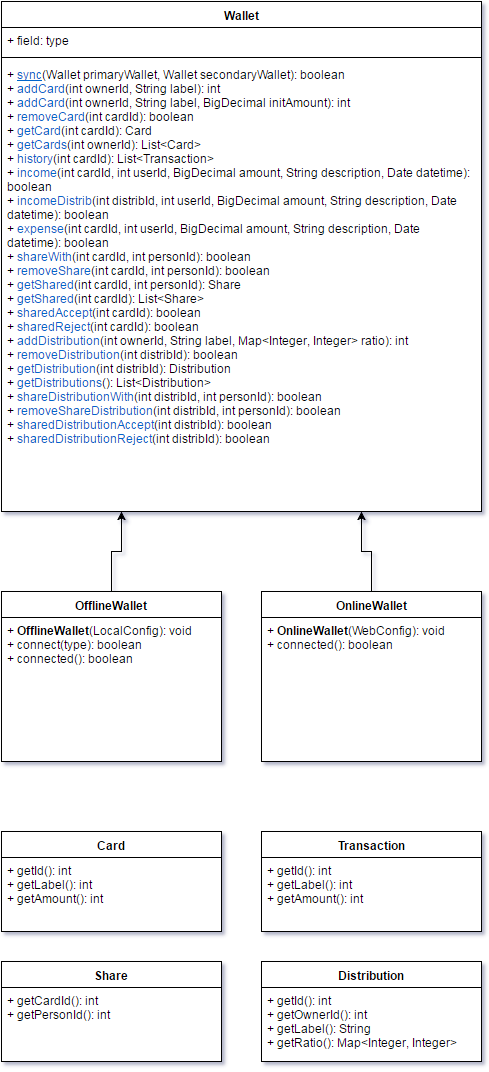

The diagram above was exported from draw.io. Its source (the exported page's mxGraphModel, read from the mxfile embedded in the PNG):
<mxGraphModel dx="761" dy="550" grid="1" gridSize="10" guides="1" tooltips="1" connect="1" arrows="1" fold="1" page="1" pageScale="1" pageWidth="850" pageHeight="1100" background="#ffffff" math="0" shadow="0">
  <root>
    <mxCell id="0" />
    <mxCell id="1" parent="0" />
    <mxCell id="2" value="Wallet" style="swimlane;html=1;fontStyle=1;align=center;verticalAlign=top;childLayout=stackLayout;horizontal=1;startSize=26;horizontalStack=0;resizeParent=1;resizeLast=0;collapsible=1;marginBottom=0;swimlaneFillColor=#ffffff;" vertex="1" parent="1">
      <mxGeometry width="480" height="510" as="geometry" />
    </mxCell>
    <mxCell id="3" value="+ field: type" style="text;html=1;strokeColor=none;fillColor=none;align=left;verticalAlign=top;spacingLeft=4;spacingRight=4;whiteSpace=wrap;overflow=hidden;rotatable=0;points=[[0,0.5],[1,0.5]];portConstraint=eastwest;" vertex="1" parent="2">
      <mxGeometry y="26" width="480" height="26" as="geometry" />
    </mxCell>
    <mxCell id="4" value="" style="line;html=1;strokeWidth=1;fillColor=none;align=left;verticalAlign=middle;spacingTop=-1;spacingLeft=3;spacingRight=3;rotatable=0;labelPosition=right;points=[];portConstraint=eastwest;" vertex="1" parent="2">
      <mxGeometry y="52" width="480" height="8" as="geometry" />
    </mxCell>
    <mxCell id="5" value="+ &lt;u&gt;&lt;font color=&quot;#0066cc&quot;&gt;sync&lt;/font&gt;&lt;/u&gt;(Wallet primaryWallet, Wallet secondaryWallet): boolean&lt;div&gt;+ &lt;font color=&quot;#0066cc&quot;&gt;addCard&lt;/font&gt;(&lt;span&gt;int&lt;/span&gt;&lt;span&gt; ownerId, &lt;/span&gt;&lt;span&gt;String&lt;/span&gt;&lt;span&gt; label&lt;/span&gt;&lt;span&gt;): int&lt;/span&gt;&lt;/div&gt;&lt;div&gt;+ &lt;font color=&quot;#0066cc&quot;&gt;addCard&lt;/font&gt;(int ownerId, String label, BigDecimal initAmount): int&lt;/div&gt;&lt;div&gt;+&amp;nbsp;&lt;font color=&quot;#0066cc&quot;&gt;removeCard&lt;/font&gt;(int cardId): boolean&lt;/div&gt;&lt;div&gt;+&amp;nbsp;&lt;font color=&quot;#0066cc&quot;&gt;getCard&lt;/font&gt;(int cardId): Card&lt;/div&gt;&lt;div&gt;+&amp;nbsp;&lt;font color=&quot;#0066cc&quot;&gt;getCards&lt;/font&gt;(int ownerId): List&amp;lt;Card&amp;gt;&lt;/div&gt;&lt;div&gt;+&amp;nbsp;&lt;font color=&quot;#0066cc&quot;&gt;history&lt;/font&gt;(int cardId): List&amp;lt;Transaction&amp;gt;&lt;/div&gt;&lt;div&gt;+&amp;nbsp;&lt;font color=&quot;#0066cc&quot;&gt;income&lt;/font&gt;(int cardId, int userId, BigDecimal amount, String description, Date datetime): boolean&lt;/div&gt;&lt;div&gt;+&amp;nbsp;&lt;font color=&quot;#0066cc&quot;&gt;incomeDistrib&lt;/font&gt;(int distribId, int userId, BigDecimal amount, String description, Date datetime): boolean&lt;/div&gt;&lt;div&gt;+&amp;nbsp;&lt;font color=&quot;#0066cc&quot;&gt;expense&lt;/font&gt;(int cardId, int userId, BigDecimal amount, String description, Date datetime): boolean&lt;/div&gt;&lt;div&gt;+&amp;nbsp;&lt;font color=&quot;#0066cc&quot;&gt;shareWith&lt;/font&gt;(int cardId, int personId): boolean&lt;/div&gt;&lt;div&gt;+&amp;nbsp;&lt;font color=&quot;#0066cc&quot;&gt;removeShare&lt;/font&gt;(int cardId, int personId): boolean&lt;/div&gt;&lt;div&gt;+&amp;nbsp;&lt;font color=&quot;#0066cc&quot;&gt;getShared&lt;/font&gt;(int cardId, int personId): Share&lt;/div&gt;&lt;div&gt;+&amp;nbsp;&lt;font color=&quot;#0066cc&quot;&gt;getShared&lt;/font&gt;(int cardId): List&amp;lt;Share&amp;gt;&lt;/div&gt;&lt;div&gt;+&amp;nbsp;&lt;font color=&quot;#0066cc&quot;&gt;sharedAccept&lt;/font&gt;(int cardId): boolean&lt;/div&gt;&lt;div&gt;+&amp;nbsp;&lt;font color=&quot;#0066cc&quot;&gt;sharedReject&lt;/font&gt;(int cardId): boolean&lt;/div&gt;&lt;div&gt;+&amp;nbsp;&lt;font color=&quot;#0066cc&quot;&gt;addDistribution&lt;/font&gt;(int ownerId, String label, Map&amp;lt;&lt;span&gt;Integer&lt;/span&gt;, &lt;span&gt;Integer&lt;/span&gt;&amp;gt; ratio): int&lt;/div&gt;&lt;div&gt;+&amp;nbsp;&lt;font color=&quot;#0066cc&quot;&gt;removeDistribution&lt;/font&gt;(int distribId): boolean&lt;/div&gt;&lt;div&gt;+&amp;nbsp;&lt;font color=&quot;#0066cc&quot;&gt;getDistribution&lt;/font&gt;(int distribId): Distribution&lt;/div&gt;&lt;div&gt;+&amp;nbsp;&lt;font color=&quot;#0066cc&quot;&gt;getDistributions&lt;/font&gt;(): List&amp;lt;Distribution&amp;gt;&lt;/div&gt;&lt;div&gt;+&amp;nbsp;&lt;font color=&quot;#0066cc&quot;&gt;shareDistributionWith&lt;/font&gt;(int distribId, int personId): boolean&lt;/div&gt;&lt;div&gt;+&amp;nbsp;&lt;font color=&quot;#0066cc&quot;&gt;removeShareDistribution&lt;/font&gt;(int distribId, int personId): boolean&lt;/div&gt;&lt;div&gt;+&amp;nbsp;&lt;font color=&quot;#0066cc&quot;&gt;sharedDistributionAccept&lt;/font&gt;(int distribId): boolean&lt;/div&gt;&lt;div&gt;+&amp;nbsp;&lt;font color=&quot;#0066cc&quot;&gt;sharedDistributionReject&lt;/font&gt;(int distribId): boolean&lt;/div&gt;" style="text;html=1;strokeColor=none;fillColor=none;align=left;verticalAlign=top;spacingLeft=4;spacingRight=4;whiteSpace=wrap;overflow=hidden;rotatable=0;points=[[0,0.5],[1,0.5]];portConstraint=eastwest;" vertex="1" parent="2">
      <mxGeometry y="60" width="480" height="450" as="geometry" />
    </mxCell>
    <mxCell id="6" value="+ field: type" style="text;html=1;strokeColor=none;fillColor=none;align=left;verticalAlign=top;spacingLeft=4;spacingRight=4;whiteSpace=wrap;overflow=hidden;rotatable=0;points=[[0,0.5],[1,0.5]];portConstraint=eastwest;" vertex="1" parent="1">
      <mxGeometry y="26" width="480" height="26" as="geometry" />
    </mxCell>
    <mxCell id="7" value="" style="line;html=1;strokeWidth=1;fillColor=none;align=left;verticalAlign=middle;spacingTop=-1;spacingLeft=3;spacingRight=3;rotatable=0;labelPosition=right;points=[];portConstraint=eastwest;" vertex="1" parent="1">
      <mxGeometry y="52" width="480" height="8" as="geometry" />
    </mxCell>
    <mxCell id="8" value="+ &lt;u&gt;&lt;font color=&quot;#0066cc&quot;&gt;sync&lt;/font&gt;&lt;/u&gt;(Wallet primaryWallet, Wallet secondaryWallet): boolean&lt;div&gt;+ &lt;font color=&quot;#0066cc&quot;&gt;addCard&lt;/font&gt;(&lt;span&gt;int&lt;/span&gt;&lt;span&gt; ownerId, &lt;/span&gt;&lt;span&gt;String&lt;/span&gt;&lt;span&gt; label&lt;/span&gt;&lt;span&gt;): int&lt;/span&gt;&lt;/div&gt;&lt;div&gt;+ &lt;font color=&quot;#0066cc&quot;&gt;addCard&lt;/font&gt;(int ownerId, String label, BigDecimal initAmount): int&lt;/div&gt;&lt;div&gt;+&amp;nbsp;&lt;font color=&quot;#0066cc&quot;&gt;removeCard&lt;/font&gt;(int cardId): boolean&lt;/div&gt;&lt;div&gt;+&amp;nbsp;&lt;font color=&quot;#0066cc&quot;&gt;getCard&lt;/font&gt;(int cardId): Card&lt;/div&gt;&lt;div&gt;+&amp;nbsp;&lt;font color=&quot;#0066cc&quot;&gt;getCards&lt;/font&gt;(int ownerId): List&amp;lt;Card&amp;gt;&lt;/div&gt;&lt;div&gt;+&amp;nbsp;&lt;font color=&quot;#0066cc&quot;&gt;history&lt;/font&gt;(int cardId): List&amp;lt;Transaction&amp;gt;&lt;/div&gt;&lt;div&gt;+&amp;nbsp;&lt;font color=&quot;#0066cc&quot;&gt;income&lt;/font&gt;(int cardId, int userId, BigDecimal amount, String description, Date datetime): boolean&lt;/div&gt;&lt;div&gt;+&amp;nbsp;&lt;font color=&quot;#0066cc&quot;&gt;incomeDistrib&lt;/font&gt;(int distribId, int userId, BigDecimal amount, String description, Date datetime): boolean&lt;/div&gt;&lt;div&gt;+&amp;nbsp;&lt;font color=&quot;#0066cc&quot;&gt;expense&lt;/font&gt;(int cardId, int userId, BigDecimal amount, String description, Date datetime): boolean&lt;/div&gt;&lt;div&gt;+&amp;nbsp;&lt;font color=&quot;#0066cc&quot;&gt;shareWith&lt;/font&gt;(int cardId, int personId): boolean&lt;/div&gt;&lt;div&gt;+&amp;nbsp;&lt;font color=&quot;#0066cc&quot;&gt;removeShare&lt;/font&gt;(int cardId, int personId): boolean&lt;/div&gt;&lt;div&gt;+&amp;nbsp;&lt;font color=&quot;#0066cc&quot;&gt;getShared&lt;/font&gt;(int cardId, int personId): Share&lt;/div&gt;&lt;div&gt;+&amp;nbsp;&lt;font color=&quot;#0066cc&quot;&gt;getShared&lt;/font&gt;(int cardId): List&amp;lt;Share&amp;gt;&lt;/div&gt;&lt;div&gt;+&amp;nbsp;&lt;font color=&quot;#0066cc&quot;&gt;sharedAccept&lt;/font&gt;(int cardId): boolean&lt;/div&gt;&lt;div&gt;+&amp;nbsp;&lt;font color=&quot;#0066cc&quot;&gt;sharedReject&lt;/font&gt;(int cardId): boolean&lt;/div&gt;&lt;div&gt;+&amp;nbsp;&lt;font color=&quot;#0066cc&quot;&gt;addDistribution&lt;/font&gt;(int ownerId, String label, Map&amp;lt;&lt;span&gt;Integer&lt;/span&gt;, &lt;span&gt;Integer&lt;/span&gt;&amp;gt; ratio): int&lt;/div&gt;&lt;div&gt;+&amp;nbsp;&lt;font color=&quot;#0066cc&quot;&gt;removeDistribution&lt;/font&gt;(int distribId): boolean&lt;/div&gt;&lt;div&gt;+&amp;nbsp;&lt;font color=&quot;#0066cc&quot;&gt;getDistribution&lt;/font&gt;(int distribId): Distribution&lt;/div&gt;&lt;div&gt;+&amp;nbsp;&lt;font color=&quot;#0066cc&quot;&gt;getDistributions&lt;/font&gt;(): List&amp;lt;Distribution&amp;gt;&lt;/div&gt;&lt;div&gt;+&amp;nbsp;&lt;font color=&quot;#0066cc&quot;&gt;shareDistributionWith&lt;/font&gt;(int distribId, int personId): boolean&lt;/div&gt;&lt;div&gt;+&amp;nbsp;&lt;font color=&quot;#0066cc&quot;&gt;removeShareDistribution&lt;/font&gt;(int distribId, int personId): boolean&lt;/div&gt;&lt;div&gt;+&amp;nbsp;&lt;font color=&quot;#0066cc&quot;&gt;sharedDistributionAccept&lt;/font&gt;(int distribId): boolean&lt;/div&gt;&lt;div&gt;+&amp;nbsp;&lt;font color=&quot;#0066cc&quot;&gt;sharedDistributionReject&lt;/font&gt;(int distribId): boolean&lt;/div&gt;" style="text;html=1;strokeColor=none;fillColor=none;align=left;verticalAlign=top;spacingLeft=4;spacingRight=4;whiteSpace=wrap;overflow=hidden;rotatable=0;points=[[0,0.5],[1,0.5]];portConstraint=eastwest;" vertex="1" parent="1">
      <mxGeometry y="60" width="480" height="450" as="geometry" />
    </mxCell>
    <mxCell id="9" value="OfflineWallet" style="swimlane;html=1;fontStyle=1;align=center;verticalAlign=top;childLayout=stackLayout;horizontal=1;startSize=26;horizontalStack=0;resizeParent=1;resizeLast=0;collapsible=1;marginBottom=0;swimlaneFillColor=#ffffff;" vertex="1" parent="1">
      <mxGeometry y="590" width="220" height="170" as="geometry" />
    </mxCell>
    <mxCell id="10" value="+ &lt;b&gt;OfflineWallet&lt;/b&gt;(LocalConfig): void&lt;div&gt;+ connect(type): boolean&lt;br&gt;&lt;/div&gt;&lt;div&gt;+ connected(): boolean&lt;br&gt;&lt;/div&gt;&lt;div&gt;&lt;br&gt;&lt;/div&gt;&lt;div&gt;&lt;br&gt;&lt;/div&gt;" style="text;html=1;strokeColor=none;fillColor=none;align=left;verticalAlign=top;spacingLeft=4;spacingRight=4;whiteSpace=wrap;overflow=hidden;rotatable=0;points=[[0,0.5],[1,0.5]];portConstraint=eastwest;" vertex="1" parent="9">
      <mxGeometry y="26" width="220" height="144" as="geometry" />
    </mxCell>
    <mxCell id="11" value="+ &lt;b&gt;OfflineWallet&lt;/b&gt;(LocalConfig): void&lt;div&gt;+ connect(type): boolean&lt;br&gt;&lt;/div&gt;&lt;div&gt;+ connected(): boolean&lt;br&gt;&lt;/div&gt;&lt;div&gt;&lt;br&gt;&lt;/div&gt;&lt;div&gt;&lt;br&gt;&lt;/div&gt;" style="text;html=1;strokeColor=none;fillColor=none;align=left;verticalAlign=top;spacingLeft=4;spacingRight=4;whiteSpace=wrap;overflow=hidden;rotatable=0;points=[[0,0.5],[1,0.5]];portConstraint=eastwest;" vertex="1" parent="1">
      <mxGeometry y="616" width="220" height="144" as="geometry" />
    </mxCell>
    <mxCell id="12" value="OnlineWallet" style="swimlane;html=1;fontStyle=1;align=center;verticalAlign=top;childLayout=stackLayout;horizontal=1;startSize=26;horizontalStack=0;resizeParent=1;resizeLast=0;collapsible=1;marginBottom=0;swimlaneFillColor=#ffffff;" vertex="1" parent="1">
      <mxGeometry x="260" y="590" width="220" height="170" as="geometry" />
    </mxCell>
    <mxCell id="13" value="+ &lt;b&gt;OnlineWallet&lt;/b&gt;(WebConfig): void&lt;div&gt;+ connected(): boolean&lt;br&gt;&lt;/div&gt;&lt;div&gt;&lt;br&gt;&lt;/div&gt;" style="text;html=1;strokeColor=none;fillColor=none;align=left;verticalAlign=top;spacingLeft=4;spacingRight=4;whiteSpace=wrap;overflow=hidden;rotatable=0;points=[[0,0.5],[1,0.5]];portConstraint=eastwest;" vertex="1" parent="12">
      <mxGeometry y="26" width="220" height="144" as="geometry" />
    </mxCell>
    <mxCell id="14" value="+ &lt;b&gt;OnlineWallet&lt;/b&gt;(WebConfig): void&lt;div&gt;+ connected(): boolean&lt;br&gt;&lt;/div&gt;&lt;div&gt;&lt;br&gt;&lt;/div&gt;" style="text;html=1;strokeColor=none;fillColor=none;align=left;verticalAlign=top;spacingLeft=4;spacingRight=4;whiteSpace=wrap;overflow=hidden;rotatable=0;points=[[0,0.5],[1,0.5]];portConstraint=eastwest;" vertex="1" parent="1">
      <mxGeometry x="260" y="616" width="220" height="144" as="geometry" />
    </mxCell>
    <mxCell id="15" style="edgeStyle=orthogonalEdgeStyle;rounded=0;html=1;exitX=0.5;exitY=0;entryX=0.25;entryY=1;jettySize=auto;orthogonalLoop=1;" edge="1" source="9" target="2" parent="1">
      <mxGeometry x="110" y="510" as="geometry" />
    </mxCell>
    <mxCell id="16" style="edgeStyle=orthogonalEdgeStyle;rounded=0;html=1;exitX=0.5;exitY=0;entryX=0.75;entryY=1;jettySize=auto;orthogonalLoop=1;" edge="1" source="12" target="2" parent="1">
      <mxGeometry x="360" y="510" as="geometry" />
    </mxCell>
    <mxCell id="17" value="Card" style="swimlane;html=1;fontStyle=1;align=center;verticalAlign=top;childLayout=stackLayout;horizontal=1;startSize=26;horizontalStack=0;resizeParent=1;resizeLast=0;collapsible=1;marginBottom=0;swimlaneFillColor=#ffffff;" vertex="1" parent="1">
      <mxGeometry y="830" width="220" height="100" as="geometry" />
    </mxCell>
    <mxCell id="18" value="&lt;div&gt;+&amp;nbsp;&lt;span&gt;getId(): int&lt;/span&gt;&lt;/div&gt;&lt;div&gt;&lt;span&gt;+&amp;nbsp;&lt;/span&gt;&lt;span&gt;getLabel(): int&lt;/span&gt;&lt;/div&gt;&lt;div&gt;&lt;span&gt;+&amp;nbsp;&lt;/span&gt;&lt;span&gt;getAmount(): int&lt;/span&gt;&lt;/div&gt;" style="text;html=1;strokeColor=none;fillColor=none;align=left;verticalAlign=top;spacingLeft=4;spacingRight=4;whiteSpace=wrap;overflow=hidden;rotatable=0;points=[[0,0.5],[1,0.5]];portConstraint=eastwest;" vertex="1" parent="17">
      <mxGeometry y="26" width="220" height="74" as="geometry" />
    </mxCell>
    <mxCell id="19" value="&lt;div&gt;+&amp;nbsp;&lt;span&gt;getId(): int&lt;/span&gt;&lt;/div&gt;&lt;div&gt;&lt;span&gt;+&amp;nbsp;&lt;/span&gt;&lt;span&gt;getLabel(): int&lt;/span&gt;&lt;/div&gt;&lt;div&gt;&lt;span&gt;+&amp;nbsp;&lt;/span&gt;&lt;span&gt;getAmount(): int&lt;/span&gt;&lt;/div&gt;" style="text;html=1;strokeColor=none;fillColor=none;align=left;verticalAlign=top;spacingLeft=4;spacingRight=4;whiteSpace=wrap;overflow=hidden;rotatable=0;points=[[0,0.5],[1,0.5]];portConstraint=eastwest;" vertex="1" parent="1">
      <mxGeometry y="856" width="220" height="74" as="geometry" />
    </mxCell>
    <mxCell id="20" value="Distribution" style="swimlane;html=1;fontStyle=1;align=center;verticalAlign=top;childLayout=stackLayout;horizontal=1;startSize=26;horizontalStack=0;resizeParent=1;resizeLast=0;collapsible=1;marginBottom=0;swimlaneFillColor=#ffffff;" vertex="1" parent="1">
      <mxGeometry x="260" y="960" width="220" height="100" as="geometry" />
    </mxCell>
    <mxCell id="21" value="&lt;div&gt;+&amp;nbsp;&lt;span&gt;getId(): int&lt;/span&gt;&lt;/div&gt;&lt;div&gt;&lt;span&gt;+&amp;nbsp;&lt;/span&gt;&lt;span&gt;getOwnerId()&lt;/span&gt;&lt;span&gt;: int&lt;/span&gt;&lt;br&gt;&lt;/div&gt;&lt;div&gt;&lt;span&gt;+&amp;nbsp;&lt;/span&gt;&lt;span&gt;getLabel(): String&lt;/span&gt;&lt;/div&gt;&lt;div&gt;&lt;span&gt;+&amp;nbsp;&lt;/span&gt;&lt;span&gt;getRatio()&lt;/span&gt;&lt;span&gt;:&amp;nbsp;&lt;/span&gt;&lt;span&gt;Map&amp;lt;&lt;/span&gt;&lt;span&gt;Integer&lt;/span&gt;&lt;span&gt;, &lt;/span&gt;&lt;span&gt;Integer&lt;/span&gt;&lt;span&gt;&amp;gt;&lt;/span&gt;&lt;br&gt;&lt;/div&gt;" style="text;html=1;strokeColor=none;fillColor=none;align=left;verticalAlign=top;spacingLeft=4;spacingRight=4;whiteSpace=wrap;overflow=hidden;rotatable=0;points=[[0,0.5],[1,0.5]];portConstraint=eastwest;" vertex="1" parent="20">
      <mxGeometry y="26" width="220" height="74" as="geometry" />
    </mxCell>
    <mxCell id="22" value="&lt;div&gt;+&amp;nbsp;&lt;span&gt;getId(): int&lt;/span&gt;&lt;/div&gt;&lt;div&gt;&lt;span&gt;+&amp;nbsp;&lt;/span&gt;&lt;span&gt;getOwnerId()&lt;/span&gt;&lt;span&gt;: int&lt;/span&gt;&lt;br&gt;&lt;/div&gt;&lt;div&gt;&lt;span&gt;+&amp;nbsp;&lt;/span&gt;&lt;span&gt;getLabel(): String&lt;/span&gt;&lt;/div&gt;&lt;div&gt;&lt;span&gt;+&amp;nbsp;&lt;/span&gt;&lt;span&gt;getRatio()&lt;/span&gt;&lt;span&gt;:&amp;nbsp;&lt;/span&gt;&lt;span&gt;Map&amp;lt;&lt;/span&gt;&lt;span&gt;Integer&lt;/span&gt;&lt;span&gt;, &lt;/span&gt;&lt;span&gt;Integer&lt;/span&gt;&lt;span&gt;&amp;gt;&lt;/span&gt;&lt;br&gt;&lt;/div&gt;" style="text;html=1;strokeColor=none;fillColor=none;align=left;verticalAlign=top;spacingLeft=4;spacingRight=4;whiteSpace=wrap;overflow=hidden;rotatable=0;points=[[0,0.5],[1,0.5]];portConstraint=eastwest;" vertex="1" parent="1">
      <mxGeometry x="260" y="986" width="220" height="74" as="geometry" />
    </mxCell>
    <mxCell id="23" value="Share" style="swimlane;html=1;fontStyle=1;align=center;verticalAlign=top;childLayout=stackLayout;horizontal=1;startSize=26;horizontalStack=0;resizeParent=1;resizeLast=0;collapsible=1;marginBottom=0;swimlaneFillColor=#ffffff;" vertex="1" parent="1">
      <mxGeometry y="960" width="220" height="100" as="geometry" />
    </mxCell>
    <mxCell id="24" value="&lt;div&gt;+&amp;nbsp;&lt;span&gt;getCardId&lt;/span&gt;&lt;span&gt;(): int&lt;/span&gt;&lt;br&gt;&lt;/div&gt;&lt;div&gt;&lt;span&gt;+&amp;nbsp;&lt;/span&gt;&lt;span&gt;getPersonId&lt;/span&gt;&lt;span&gt;(): int&lt;/span&gt;&lt;/div&gt;" style="text;html=1;strokeColor=none;fillColor=none;align=left;verticalAlign=top;spacingLeft=4;spacingRight=4;whiteSpace=wrap;overflow=hidden;rotatable=0;points=[[0,0.5],[1,0.5]];portConstraint=eastwest;" vertex="1" parent="23">
      <mxGeometry y="26" width="220" height="74" as="geometry" />
    </mxCell>
    <mxCell id="25" value="&lt;div&gt;+&amp;nbsp;&lt;span&gt;getCardId&lt;/span&gt;&lt;span&gt;(): int&lt;/span&gt;&lt;br&gt;&lt;/div&gt;&lt;div&gt;&lt;span&gt;+&amp;nbsp;&lt;/span&gt;&lt;span&gt;getPersonId&lt;/span&gt;&lt;span&gt;(): int&lt;/span&gt;&lt;/div&gt;" style="text;html=1;strokeColor=none;fillColor=none;align=left;verticalAlign=top;spacingLeft=4;spacingRight=4;whiteSpace=wrap;overflow=hidden;rotatable=0;points=[[0,0.5],[1,0.5]];portConstraint=eastwest;" vertex="1" parent="1">
      <mxGeometry y="986" width="220" height="74" as="geometry" />
    </mxCell>
    <mxCell id="26" value="Transaction" style="swimlane;html=1;fontStyle=1;align=center;verticalAlign=top;childLayout=stackLayout;horizontal=1;startSize=26;horizontalStack=0;resizeParent=1;resizeLast=0;collapsible=1;marginBottom=0;swimlaneFillColor=#ffffff;" vertex="1" parent="1">
      <mxGeometry x="260" y="830" width="220" height="100" as="geometry" />
    </mxCell>
    <mxCell id="27" value="&lt;div&gt;+&amp;nbsp;&lt;span&gt;getId(): int&lt;/span&gt;&lt;/div&gt;&lt;div&gt;&lt;span&gt;+&amp;nbsp;&lt;/span&gt;&lt;span&gt;getLabel(): int&lt;/span&gt;&lt;/div&gt;&lt;div&gt;&lt;span&gt;+&amp;nbsp;&lt;/span&gt;&lt;span&gt;getAmount(): int&lt;/span&gt;&lt;/div&gt;" style="text;html=1;strokeColor=none;fillColor=none;align=left;verticalAlign=top;spacingLeft=4;spacingRight=4;whiteSpace=wrap;overflow=hidden;rotatable=0;points=[[0,0.5],[1,0.5]];portConstraint=eastwest;" vertex="1" parent="26">
      <mxGeometry y="26" width="220" height="74" as="geometry" />
    </mxCell>
    <mxCell id="28" value="&lt;div&gt;+&amp;nbsp;&lt;span&gt;getId(): int&lt;/span&gt;&lt;/div&gt;&lt;div&gt;&lt;span&gt;+&amp;nbsp;&lt;/span&gt;&lt;span&gt;getLabel(): int&lt;/span&gt;&lt;/div&gt;&lt;div&gt;&lt;span&gt;+&amp;nbsp;&lt;/span&gt;&lt;span&gt;getAmount(): int&lt;/span&gt;&lt;/div&gt;" style="text;html=1;strokeColor=none;fillColor=none;align=left;verticalAlign=top;spacingLeft=4;spacingRight=4;whiteSpace=wrap;overflow=hidden;rotatable=0;points=[[0,0.5],[1,0.5]];portConstraint=eastwest;" vertex="1" parent="1">
      <mxGeometry x="260" y="856" width="220" height="74" as="geometry" />
    </mxCell>
  </root>
</mxGraphModel>